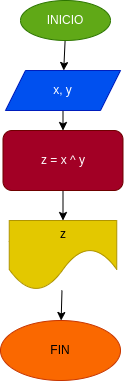

The diagram above was exported from draw.io. Its source (the exported page's mxGraphModel, read from the mxfile embedded in the PNG):
<mxGraphModel dx="351" dy="264" grid="1" gridSize="10" guides="1" tooltips="1" connect="1" arrows="1" fold="1" page="1" pageScale="1" pageWidth="827" pageHeight="1169" math="0" shadow="0">
  <root>
    <mxCell id="0" />
    <mxCell id="1" parent="0" />
    <mxCell id="4" value="" style="edgeStyle=none;html=1;" edge="1" parent="1" source="2" target="3">
      <mxGeometry relative="1" as="geometry" />
    </mxCell>
    <mxCell id="2" value="INICIO" style="ellipse;whiteSpace=wrap;html=1;fillColor=#60a917;fontColor=#ffffff;strokeColor=#2D7600;" vertex="1" parent="1">
      <mxGeometry x="100" y="20" width="90" height="40" as="geometry" />
    </mxCell>
    <mxCell id="6" value="" style="edgeStyle=none;html=1;" edge="1" parent="1" source="3" target="5">
      <mxGeometry relative="1" as="geometry" />
    </mxCell>
    <mxCell id="3" value="x, y" style="shape=parallelogram;perimeter=parallelogramPerimeter;whiteSpace=wrap;html=1;fixedSize=1;fillColor=#0050ef;strokeColor=#001DBC;fontColor=#ffffff;" vertex="1" parent="1">
      <mxGeometry x="85" y="90" width="115" height="40" as="geometry" />
    </mxCell>
    <mxCell id="8" value="" style="edgeStyle=none;html=1;" edge="1" parent="1" source="5" target="7">
      <mxGeometry relative="1" as="geometry" />
    </mxCell>
    <mxCell id="5" value="z = x ^ y" style="rounded=1;whiteSpace=wrap;html=1;fillColor=#a20025;strokeColor=#6F0000;fontColor=#ffffff;" vertex="1" parent="1">
      <mxGeometry x="82.5" y="150" width="120" height="60" as="geometry" />
    </mxCell>
    <mxCell id="10" value="" style="edgeStyle=none;html=1;" edge="1" parent="1" source="7" target="9">
      <mxGeometry relative="1" as="geometry" />
    </mxCell>
    <mxCell id="7" value="z" style="shape=document;whiteSpace=wrap;html=1;boundedLbl=1;fillColor=#e3c800;strokeColor=#B09500;fontColor=#000000;rounded=1;size=0.6;" vertex="1" parent="1">
      <mxGeometry x="88.75" y="240" width="107.5" height="70" as="geometry" />
    </mxCell>
    <mxCell id="9" value="FIN" style="ellipse;whiteSpace=wrap;html=1;fillColor=#fa6800;strokeColor=#C73500;fontColor=#000000;rounded=1;" vertex="1" parent="1">
      <mxGeometry x="80" y="340" width="120" height="60" as="geometry" />
    </mxCell>
  </root>
</mxGraphModel>